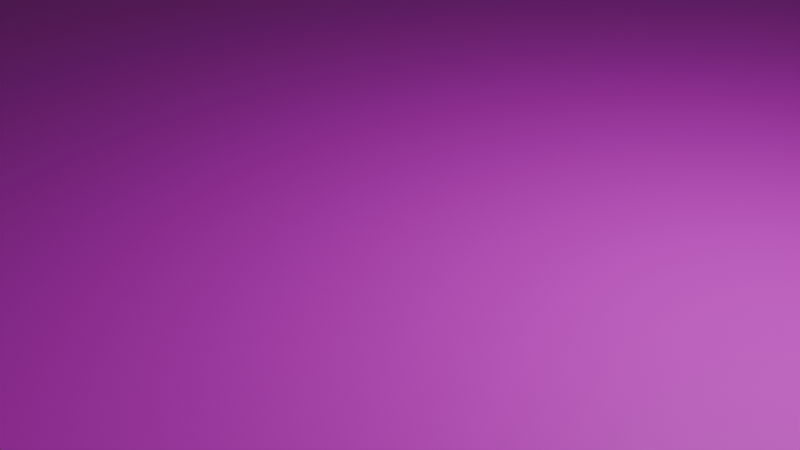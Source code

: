 # Source: Table.blend  (saved by Blender 5.1.30; exported with 4.5.12 LTS)
import bpy
from mathutils import Matrix  # noqa: F401  (used for matrix-valued properties, if any)

bpy.ops.wm.read_factory_settings(use_empty=True)
scene = bpy.context.scene
scene.name = 'Scene'

# ---- collections
col_collection = bpy.data.collections.new('Collection'); scene.collection.children.link(col_collection)

# ---- images (referenced by path relative to the original .blend; pixels are not part of the script)
import os
ASSET_DIR = os.environ.get("B2B_ASSET_DIR", "")  # directory of the original .blend (textures are referenced by path, not embedded)
HERE = os.path.dirname(os.path.abspath(__file__))  # packed textures are extracted next to this script under _unpacked/

def load_image(name, relpath, width, height, colorspace="sRGB"):
    """Load a texture the original file referenced (path relative to the .blend, or extracted next to this script)."""
    p = next((c for c in (os.path.join(HERE, relpath), os.path.join(ASSET_DIR, relpath)) if relpath and os.path.exists(c)), "")
    if p:
        img = bpy.data.images.load(p, check_existing=True)
        img.name = name
    else:  # same state as the original file: an image datablock whose file is absent (Cycles renders it pink)
        img = bpy.data.images.new(name, width, height)
        img.source = "FILE"
        img.filepath = "//" + (relpath or name)
    img.colorspace_settings.name = colorspace
    return img
img_tebletex_png = load_image('TebleTex.png', 'Texture/TebleTex.png', 1024, 1024, 'sRGB')

# ---- materials (node trees are filled in below, after node groups)
mat_material = bpy.data.materials.new('Material')
mat_material.alpha_threshold = 0.0
mat_material.use_backface_culling_lightprobe_volume = False
mat_material.roughness = 0.5
mat_material.line_color = (0.0, 0.0, 0.0, 1.0)

# ---- material node trees
mat_material.use_nodes = True; mat_material.node_tree.nodes.clear()
_N = mat_material.node_tree.nodes; _L = mat_material.node_tree.links
n0 = _N.new('ShaderNodeOutputMaterial'); n0.name = 'Material Output'; n0.location = (200, 100)
n1 = _N.new('ShaderNodeBsdfPrincipled'); n1.name = 'Principled BSDF'; n1.location = (-200, 100)
n2 = _N.new('ShaderNodeTexImage'); n2.name = '画像テクスチャ'; n2.location = (-534, 98)
n2.image = img_tebletex_png
_L.new(n1.outputs[0], n0.inputs[0])
_L.new(n2.outputs[0], n1.inputs[0])
n0.is_active_output = True

# ---- world
world_world = bpy.data.worlds.new('World'); scene.world = world_world
world_world.use_nodes = True; world_world.node_tree.nodes.clear()
_N = world_world.node_tree.nodes; _L = world_world.node_tree.links
n0 = _N.new('ShaderNodeOutputWorld'); n0.name = 'World Output'; n0.location = (200, 100)
n1 = _N.new('ShaderNodeBackground'); n1.name = 'Background'; n1.location = (-200, 100)
n1.inputs[0].default_value = (0.05088, 0.05088, 0.05088, 1.0)
_L.new(n1.outputs[0], n0.inputs[0])
n0.is_active_output = True
world_world.color = (0.05088, 0.05088, 0.05088)
world_world.sun_shadow_jitter_overblur = 0.0

# ---- cameras
cam_camera = bpy.data.cameras.new('Camera')
cam_camera.clip_end = 100.0
cam_camera.ortho_scale = 7.314

# ---- lights
light_light = bpy.data.lights.new('Light', 'POINT')
light_light.energy = 1000.0
light_light.shadow_soft_size = 0.1

# ---- meshes
me_x = bpy.data.meshes.new('円柱')
me_x.from_pydata([(0.0, 1.0, -1.0), (0.0, 1.0, 1.0), (0.1951, 0.9808, -1.0), (0.1951, 0.9808, 1.0), (0.3827, 0.9239, -1.0), (0.3827, 0.9239, 1.0), (0.5556, 0.8315, -1.0), (0.5556, 0.8315, 1.0), (0.7071, 0.7071, -1.0), (0.7071, 0.7071, 1.0), (0.8315, 0.5556, -1.0), (0.8315, 0.5556, 1.0), (0.9239, 0.3827, -1.0), (0.9239, 0.3827, 1.0), (0.9808, 0.1951, -1.0), (0.9808, 0.1951, 1.0), (1.0, 0.0, -1.0), (1.0, 0.0, 1.0), (0.9808, -0.1951, -1.0), (0.9808, -0.1951, 1.0), (0.9239, -0.3827, -1.0), (0.9239, -0.3827, 1.0), (0.8315, -0.5556, -1.0), (0.8315, -0.5556, 1.0), (0.7071, -0.7071, -1.0), (0.7071, -0.7071, 1.0), (0.5556, -0.8315, -1.0), (0.5556, -0.8315, 1.0), (0.3827, -0.9239, -1.0), (0.3827, -0.9239, 1.0), (0.1951, -0.9808, -1.0), (0.1951, -0.9808, 1.0), (0.0, -1.0, -1.0), (0.0, -1.0, 1.0), (-0.1951, -0.9808, -1.0), (-0.1951, -0.9808, 1.0), (-0.3827, -0.9239, -1.0), (-0.3827, -0.9239, 1.0), (-0.5556, -0.8315, -1.0), (-0.5556, -0.8315, 1.0), (-0.7071, -0.7071, -1.0), (-0.7071, -0.7071, 1.0), (-0.8315, -0.5556, -1.0), (-0.8315, -0.5556, 1.0), (-0.9239, -0.3827, -1.0), (-0.9239, -0.3827, 1.0), (-0.9808, -0.1951, -1.0), (-0.9808, -0.1951, 1.0), (-1.0, 0.0, -1.0), (-1.0, 0.0, 1.0), (-0.9808, 0.1951, -1.0), (-0.9808, 0.1951, 1.0), (-0.9239, 0.3827, -1.0), (-0.9239, 0.3827, 1.0), (-0.8315, 0.5556, -1.0), (-0.8315, 0.5556, 1.0), (-0.7071, 0.7071, -1.0), (-0.7071, 0.7071, 1.0), (-0.5556, 0.8315, -1.0), (-0.5556, 0.8315, 1.0), (-0.3827, 0.9239, -1.0), (-0.3827, 0.9239, 1.0), (-0.1951, 0.9808, -1.0), (-0.1951, 0.9808, 1.0), (0.004505, 0.02265, 1.0), (-2.489e-09, 0.02309, 1.0), (0.008837, 0.02133, 1.0), (0.01283, 0.0192, 1.0), (0.01633, 0.01633, 1.0), (0.0192, 0.01283, 1.0), (0.02133, 0.008837, 1.0), (0.02265, 0.004505, 1.0), (0.02309, -1.64e-09, 1.0), (0.02265, -0.004505, 1.0), (0.02133, -0.008837, 1.0), (0.0192, -0.01283, 1.0), (0.01633, -0.01633, 1.0), (0.01283, -0.0192, 1.0), (0.008837, -0.02133, 1.0), (0.004505, -0.02265, 1.0), (-2.489e-09, -0.02309, 1.0), (-0.004505, -0.02265, 1.0), (-0.008837, -0.02133, 1.0), (-0.01283, -0.0192, 1.0), (-0.01633, -0.01633, 1.0), (-0.0192, -0.01283, 1.0), (-0.02133, -0.008837, 1.0), (-0.02265, -0.004505, 1.0), (-0.02309, -1.64e-09, 1.0), (-0.02265, 0.004505, 1.0), (-0.02133, 0.008837, 1.0), (-0.0192, 0.01283, 1.0), (-0.01633, 0.01633, 1.0), (-0.01283, 0.0192, 1.0), (-0.008837, 0.02133, 1.0), (-0.004505, 0.02265, 1.0), (-4.613e-09, 0.09859, -2.249), (0.01923, 0.09669, -2.249), (0.03773, 0.09108, -2.249), (0.05477, 0.08197, -2.249), (0.06971, 0.06971, -2.249), (0.08197, 0.05477, -2.249), (0.09108, 0.03773, -2.249), (0.09669, 0.01923, -2.249), (0.09859, -3.07e-09, -2.249), (0.09669, -0.01923, -2.249), (0.09108, -0.03773, -2.249), (0.08197, -0.05477, -2.249), (0.06971, -0.06971, -2.249), (0.05477, -0.08197, -2.249), (0.03773, -0.09108, -2.249), (0.01923, -0.09669, -2.249), (-4.613e-09, -0.09859, -2.249), (-0.01923, -0.09669, -2.249), (-0.03773, -0.09108, -2.249), (-0.05477, -0.08197, -2.249), (-0.06971, -0.06971, -2.249), (-0.08197, -0.05477, -2.249), (-0.09108, -0.03773, -2.249), (-0.09669, -0.01923, -2.249), (-0.09859, -3.07e-09, -2.249), (-0.09669, 0.01923, -2.249), (-0.09108, 0.03773, -2.249), (-0.08197, 0.05477, -2.249), (-0.06971, 0.06971, -2.249), (-0.05477, 0.08197, -2.249), (-0.03773, 0.09108, -2.249), (-0.01923, 0.09669, -2.249), (3.987e-08, 0.09859, -22.42), (0.01923, 0.09669, -22.42), (0.03773, 0.09108, -22.42), (0.05477, 0.08197, -22.42), (0.06971, 0.06971, -22.42), (0.08197, 0.05477, -22.42), (0.09108, 0.03773, -22.42), (0.09669, 0.01923, -22.42), (0.09859, -3.07e-09, -22.42), (0.09669, -0.01923, -22.42), (0.09108, -0.03773, -22.42), (0.08197, -0.05477, -22.42), (0.06971, -0.06971, -22.42), (0.05477, -0.08197, -22.42), (0.03773, -0.09108, -22.42), (0.01923, -0.09669, -22.42), (3.987e-08, -0.09859, -22.42), (-0.01923, -0.09669, -22.42), (-0.03773, -0.09108, -22.42), (-0.05477, -0.08197, -22.42), (-0.06971, -0.06971, -22.42), (-0.08197, -0.05477, -22.42), (-0.09108, -0.03773, -22.42), (-0.09669, -0.01923, -22.42), (-0.09859, -3.07e-09, -22.42), (-0.09669, 0.01923, -22.42), (-0.09108, 0.03773, -22.42), (-0.08197, 0.05477, -22.42), (-0.06971, 0.06971, -22.42), (-0.05477, 0.08197, -22.42), (-0.03773, 0.09108, -22.42), (-0.01923, 0.09669, -22.42), (-1.39e-08, 0.2953, -22.84), (0.0576, 0.2896, -22.84), (0.113, 0.2728, -22.84), (0.164, 0.2455, -22.84), (0.2088, 0.2088, -22.84), (0.2455, 0.164, -22.84), (0.2728, 0.113, -22.84), (0.2896, 0.0576, -22.84), (0.2953, -2.665e-08, -22.84), (0.2896, -0.0576, -22.84), (0.2728, -0.113, -22.84), (0.2455, -0.164, -22.84), (0.2088, -0.2088, -22.84), (0.164, -0.2455, -22.84), (0.113, -0.2728, -22.84), (0.0576, -0.2896, -22.84), (-1.39e-08, -0.2953, -22.84), (-0.0576, -0.2896, -22.84), (-0.113, -0.2728, -22.84), (-0.164, -0.2455, -22.84), (-0.2088, -0.2088, -22.84), (-0.2455, -0.164, -22.84), (-0.2728, -0.113, -22.84), (-0.2896, -0.0576, -22.84), (-0.2953, -2.665e-08, -22.84), (-0.2896, 0.0576, -22.84), (-0.2728, 0.113, -22.84), (-0.2455, 0.164, -22.84), (-0.2088, 0.2088, -22.84), (-0.164, 0.2455, -22.84), (-0.113, 0.2728, -22.84), (-0.0576, 0.2896, -22.84), (-8.404e-09, 0.2953, -23.28), (0.0576, 0.2896, -23.28), (0.113, 0.2728, -23.28), (0.164, 0.2455, -23.28), (0.2088, 0.2088, -23.28), (0.2455, 0.164, -23.28), (0.2728, 0.113, -23.28), (0.2896, 0.0576, -23.28), (0.2953, -2.665e-08, -23.28), (0.2896, -0.0576, -23.28), (0.2728, -0.113, -23.28), (0.2455, -0.164, -23.28), (0.2088, -0.2088, -23.28), (0.164, -0.2455, -23.28), (0.113, -0.2728, -23.28), (0.0576, -0.2896, -23.28), (-8.404e-09, -0.2953, -23.28), (-0.0576, -0.2896, -23.28), (-0.113, -0.2728, -23.28), (-0.164, -0.2455, -23.28), (-0.2088, -0.2088, -23.28), (-0.2455, -0.164, -23.28), (-0.2728, -0.113, -23.28), (-0.2896, -0.0576, -23.28), (-0.2953, -2.665e-08, -23.28), (-0.2896, 0.0576, -23.28), (-0.2728, 0.113, -23.28), (-0.2455, 0.164, -23.28), (-0.2088, 0.2088, -23.28), (-0.164, 0.2455, -23.28), (-0.113, 0.2728, -23.28), (-0.0576, 0.2896, -23.28)], [], [(0, 1, 3, 2), (2, 3, 5, 4), (4, 5, 7, 6), (6, 7, 9, 8), (8, 9, 11, 10), (10, 11, 13, 12), (12, 13, 15, 14), (14, 15, 17, 16), (16, 17, 19, 18), (18, 19, 21, 20), (20, 21, 23, 22), (22, 23, 25, 24), (24, 25, 27, 26), (26, 27, 29, 28), (28, 29, 31, 30), (30, 31, 33, 32), (32, 33, 35, 34), (34, 35, 37, 36), (36, 37, 39, 38), (38, 39, 41, 40), (40, 41, 43, 42), (42, 43, 45, 44), (44, 45, 47, 46), (46, 47, 49, 48), (48, 49, 51, 50), (50, 51, 53, 52), (52, 53, 55, 54), (54, 55, 57, 56), (56, 57, 59, 58), (58, 59, 61, 60), (13, 11, 69, 70), (60, 61, 63, 62), (62, 63, 1, 0), (56, 58, 125, 124), (64, 65, 95, 94, 93, 92, 91, 90, 89, 88, 87, 86, 85, 84, 83, 82, 81, 80, 79, 78, 77, 76, 75, 74, 73, 72, 71, 70, 69, 68, 67, 66), (31, 29, 78, 79), (49, 47, 87, 88), (5, 3, 64, 66), (23, 21, 74, 75), (41, 39, 83, 84), (59, 57, 92, 93), (15, 13, 70, 71), (33, 31, 79, 80), (51, 49, 88, 89), (7, 5, 66, 67), (25, 23, 75, 76), (43, 41, 84, 85), (61, 59, 93, 94), (17, 15, 71, 72), (35, 33, 80, 81), (53, 51, 89, 90), (9, 7, 67, 68), (27, 25, 76, 77), (45, 43, 85, 86), (63, 61, 94, 95), (19, 17, 72, 73), (37, 35, 81, 82), (55, 53, 90, 91), (11, 9, 68, 69), (29, 27, 77, 78), (47, 45, 86, 87), (3, 1, 65, 64), (1, 63, 95, 65), (21, 19, 73, 74), (39, 37, 82, 83), (57, 55, 91, 92), (115, 116, 148, 147), (12, 14, 103, 102), (30, 32, 112, 111), (48, 50, 121, 120), (4, 6, 99, 98), (22, 24, 108, 107), (40, 42, 117, 116), (58, 60, 126, 125), (14, 16, 104, 103), (32, 34, 113, 112), (50, 52, 122, 121), (6, 8, 100, 99), (24, 26, 109, 108), (42, 44, 118, 117), (60, 62, 127, 126), (16, 18, 105, 104), (34, 36, 114, 113), (52, 54, 123, 122), (8, 10, 101, 100), (26, 28, 110, 109), (44, 46, 119, 118), (0, 2, 97, 96), (62, 0, 96, 127), (18, 20, 106, 105), (36, 38, 115, 114), (54, 56, 124, 123), (10, 12, 102, 101), (28, 30, 111, 110), (46, 48, 120, 119), (2, 4, 98, 97), (20, 22, 107, 106), (38, 40, 116, 115), (150, 151, 183, 182), (102, 103, 135, 134), (116, 117, 149, 148), (103, 104, 136, 135), (117, 118, 150, 149), (104, 105, 137, 136), (118, 119, 151, 150), (105, 106, 138, 137), (119, 120, 152, 151), (106, 107, 139, 138), (120, 121, 153, 152), (107, 108, 140, 139), (121, 122, 154, 153), (108, 109, 141, 140), (122, 123, 155, 154), (109, 110, 142, 141), (96, 97, 129, 128), (123, 124, 156, 155), (110, 111, 143, 142), (97, 98, 130, 129), (124, 125, 157, 156), (111, 112, 144, 143), (98, 99, 131, 130), (125, 126, 158, 157), (112, 113, 145, 144), (99, 100, 132, 131), (126, 127, 159, 158), (113, 114, 146, 145), (100, 101, 133, 132), (127, 96, 128, 159), (114, 115, 147, 146), (101, 102, 134, 133), (185, 186, 218, 217), (137, 138, 170, 169), (151, 152, 184, 183), (138, 139, 171, 170), (152, 153, 185, 184), (139, 140, 172, 171), (153, 154, 186, 185), (140, 141, 173, 172), (154, 155, 187, 186), (141, 142, 174, 173), (128, 129, 161, 160), (155, 156, 188, 187), (142, 143, 175, 174), (129, 130, 162, 161), (156, 157, 189, 188), (143, 144, 176, 175), (130, 131, 163, 162), (157, 158, 190, 189), (144, 145, 177, 176), (131, 132, 164, 163), (158, 159, 191, 190), (145, 146, 178, 177), (132, 133, 165, 164), (159, 128, 160, 191), (146, 147, 179, 178), (133, 134, 166, 165), (147, 148, 180, 179), (134, 135, 167, 166), (148, 149, 181, 180), (135, 136, 168, 167), (149, 150, 182, 181), (136, 137, 169, 168), (192, 193, 194, 195, 196, 197, 198, 199, 200, 201, 202, 203, 204, 205, 206, 207, 208, 209, 210, 211, 212, 213, 214, 215, 216, 217, 218, 219, 220, 221, 222, 223), (172, 173, 205, 204), (186, 187, 219, 218), (173, 174, 206, 205), (160, 161, 193, 192), (187, 188, 220, 219), (174, 175, 207, 206), (161, 162, 194, 193), (188, 189, 221, 220), (175, 176, 208, 207), (162, 163, 195, 194), (189, 190, 222, 221), (176, 177, 209, 208), (163, 164, 196, 195), (190, 191, 223, 222), (177, 178, 210, 209), (164, 165, 197, 196), (191, 160, 192, 223), (178, 179, 211, 210), (165, 166, 198, 197), (179, 180, 212, 211), (166, 167, 199, 198), (180, 181, 213, 212), (167, 168, 200, 199), (181, 182, 214, 213), (168, 169, 201, 200), (182, 183, 215, 214), (169, 170, 202, 201), (183, 184, 216, 215), (170, 171, 203, 202), (184, 185, 217, 216), (171, 172, 204, 203)])
_uv = me_x.uv_layers.new(name='UVマップ')
_uv.uv.foreach_set('vector', [0.8748, 0.01621, 0.9962, 0.01644, 0.9962, 0.04677, 0.8748, 0.04654, 0.8748, 0.04654, 0.9962, 0.04677, 0.9961, 0.07711, 0.8748, 0.07688, 0.8748, 0.07688, 0.9961, 0.07711, 0.9961, 0.1074, 0.8748, 0.1072, 0.8748, 0.1072, 0.9961, 0.1074, 0.9961, 0.1378, 0.8748, 0.1375, 0.8748, 0.1375, 0.9961, 0.1378, 0.9961, 0.1681, 0.8748, 0.1679, 0.8748, 0.1679, 0.9961, 0.1681, 0.9961, 0.1984, 0.8747, 0.1982, 0.8747, 0.1982, 0.9961, 0.1984, 0.9961, 0.2288, 0.8747, 0.2285, 0.8747, 0.2285, 0.9961, 0.2288, 0.9961, 0.2591, 0.8747, 0.2589, 0.8747, 0.2589, 0.9961, 0.2591, 0.996, 0.2895, 0.8747, 0.2892, 0.8747, 0.2892, 0.996, 0.2895, 0.996, 0.3198, 0.8747, 0.3196, 0.8747, 0.3196, 0.996, 0.3198, 0.996, 0.3501, 0.8747, 0.3499, 0.8747, 0.3499, 0.996, 0.3501, 0.996, 0.3805, 0.8747, 0.3802, 0.8747, 0.3802, 0.996, 0.3805, 0.996, 0.4108, 0.8746, 0.4106, 0.8746, 0.4106, 0.996, 0.4108, 0.996, 0.4411, 0.8746, 0.4409, 0.8746, 0.4409, 0.996, 0.4411, 0.996, 0.4715, 0.8746, 0.4712, 0.8746, 0.4712, 0.996, 0.4715, 0.9959, 0.5018, 0.8746, 0.5016, 0.8746, 0.5016, 0.9959, 0.5018, 0.9959, 0.5321, 0.8746, 0.5319, 0.8746, 0.5319, 0.9959, 0.5321, 0.9959, 0.5625, 0.8746, 0.5622, 0.8746, 0.5622, 0.9959, 0.5625, 0.9959, 0.5928, 0.8746, 0.5926, 0.8746, 0.5926, 0.9959, 0.5928, 0.9959, 0.6231, 0.8745, 0.6229, 0.8745, 0.6229, 0.9959, 0.6231, 0.9959, 0.6535, 0.8745, 0.6532, 0.8745, 0.6532, 0.9959, 0.6535, 0.9959, 0.6838, 0.8745, 0.6836, 0.8745, 0.6836, 0.9959, 0.6838, 0.9958, 0.7141, 0.8745, 0.7139, 0.8745, 0.7139, 0.9958, 0.7141, 0.9958, 0.7445, 0.8745, 0.7442, 0.8745, 0.7442, 0.9958, 0.7445, 0.9958, 0.7748, 0.8745, 0.7746, 0.8745, 0.7746, 0.9958, 0.7748, 0.9958, 0.8051, 0.8745, 0.8049, 0.8745, 0.8049, 0.9958, 0.8051, 0.9958, 0.8355, 0.8744, 0.8352, 0.8744, 0.8352, 0.9958, 0.8355, 0.9958, 0.8658, 0.8744, 0.8656, 0.8744, 0.8656, 0.9958, 0.8658, 0.9958, 0.8961, 0.8744, 0.8959, 0.8744, 0.8959, 0.9958, 0.8961, 0.9957, 0.9265, 0.8744, 0.9262, 0.8237, 0.9856, 0.7754, 1.005, 0.7514, 0.5165, 0.7525, 0.516, 0.8744, 0.9262, 0.9957, 0.9265, 0.9957, 0.9568, 0.8744, 0.9566, 0.8744, 0.9566, 0.9957, 0.9568, 0.9957, 0.9872, 0.8744, 0.9869, 0.04877, 0.4837, 0.05618, 0.4107, 0.2272, 0.5147, 0.2268, 0.5188, 0.7471, 0.5139, 0.7463, 0.5123, 0.7457, 0.5104, 0.7453, 0.5083, 0.745, 0.5061, 0.745, 0.5038, 0.7453, 0.5016, 0.7457, 0.4995, 0.7463, 0.4976, 0.7471, 0.496, 0.7481, 0.4947, 0.7491, 0.4938, 0.7502, 0.4934, 0.7514, 0.4934, 0.7525, 0.4938, 0.7535, 0.4947, 0.7545, 0.496, 0.7553, 0.4976, 0.7559, 0.4995, 0.7564, 0.5016, 0.7566, 0.5038, 0.7566, 0.5061, 0.7564, 0.5083, 0.7559, 0.5104, 0.7553, 0.5123, 0.7545, 0.5139, 0.7535, 0.5152, 0.7525, 0.516, 0.7514, 0.5165, 0.7502, 0.5165, 0.7491, 0.516, 0.7481, 0.5152, 0.9723, 0.2681, 0.9912, 0.3591, 0.7564, 0.5016, 0.7559, 0.4995, 0.5915, 0.1166, 0.6324, 0.06189, 0.7481, 0.4947, 0.7471, 0.496, 0.6324, 0.948, 0.5915, 0.8932, 0.7471, 0.5139, 0.7481, 0.5152, 0.9912, 0.6507, 0.9723, 0.7417, 0.7559, 0.5104, 0.7564, 0.5083, 0.7754, 0.004992, 0.8237, 0.0242, 0.7525, 0.4938, 0.7514, 0.4934, 0.5008, 0.5542, 0.5008, 0.4557, 0.745, 0.5038, 0.745, 0.5061, 0.8692, 0.948, 0.8237, 0.9856, 0.7525, 0.516, 0.7535, 0.5152, 0.945, 0.1862, 0.9723, 0.2681, 0.7559, 0.4995, 0.7553, 0.4976, 0.5566, 0.1862, 0.5915, 0.1166, 0.7471, 0.496, 0.7463, 0.4976, 0.6779, 0.9856, 0.6324, 0.948, 0.7481, 0.5152, 0.7491, 0.516, 1.001, 0.5542, 0.9912, 0.6507, 0.7564, 0.5083, 0.7566, 0.5061, 0.7262, 0.004992, 0.7754, 0.004992, 0.7514, 0.4934, 0.7502, 0.4934, 0.5104, 0.6507, 0.5008, 0.5542, 0.745, 0.5061, 0.7453, 0.5083, 0.9101, 0.8932, 0.8692, 0.948, 0.7535, 0.5152, 0.7545, 0.5139, 0.9101, 0.1166, 0.945, 0.1862, 0.7553, 0.4976, 0.7545, 0.496, 0.5293, 0.2681, 0.5566, 0.1862, 0.7463, 0.4976, 0.7457, 0.4995, 0.7262, 1.005, 0.6779, 0.9856, 0.7491, 0.516, 0.7502, 0.5165, 1.001, 0.4557, 1.001, 0.5542, 0.7566, 0.5061, 0.7566, 0.5038, 0.6779, 0.0242, 0.7262, 0.004992, 0.7502, 0.4934, 0.7491, 0.4938, 0.5293, 0.7417, 0.5104, 0.6507, 0.7453, 0.5083, 0.7457, 0.5104, 0.945, 0.8236, 0.9101, 0.8932, 0.7545, 0.5139, 0.7553, 0.5123, 0.8692, 0.06189, 0.9101, 0.1166, 0.7545, 0.496, 0.7535, 0.4947, 0.5104, 0.3591, 0.5293, 0.2681, 0.7457, 0.4995, 0.7453, 0.5016, 0.7754, 1.005, 0.7262, 1.005, 0.7502, 0.5165, 0.7514, 0.5165, 0.9912, 0.3591, 1.001, 0.4557, 0.7566, 0.5038, 0.7564, 0.5016, 0.6324, 0.06189, 0.6779, 0.0242, 0.7491, 0.4938, 0.7481, 0.4947, 0.5915, 0.8932, 0.5566, 0.8236, 0.7463, 0.5123, 0.7471, 0.5139, 0.5566, 0.8236, 0.5293, 0.7417, 0.7457, 0.5104, 0.7463, 0.5123, 0.9723, 0.7417, 0.945, 0.8236, 0.7553, 0.5123, 0.7559, 0.5104, 0.8237, 0.0242, 0.8692, 0.06189, 0.7535, 0.4947, 0.7525, 0.4938, 0.5008, 0.4557, 0.5104, 0.3591, 0.7453, 0.5016, 0.745, 0.5038, 0.03102, 0.9907, 0.03102, 0.9907, 0.03108, -0.00886, 0.03108, -0.00886, 0.3265, 0.1867, 0.3574, 0.2277, 0.2444, 0.5047, 0.2426, 0.5023, 0.384, 0.7623, 0.3577, 0.8149, 0.2443, 0.5379, 0.2458, 0.5349, 0.09063, 0.7623, 0.07, 0.7002, 0.228, 0.5311, 0.2291, 0.5347, 0.1826, 0.1584, 0.2189, 0.144, 0.2365, 0.4997, 0.2344, 0.5005, 0.4259, 0.4837, 0.426, 0.5581, 0.2482, 0.5234, 0.2482, 0.5192, 0.2186, 0.8994, 0.1822, 0.8849, 0.2343, 0.5417, 0.2364, 0.5427, 0.05618, 0.4107, 0.07051, 0.342, 0.228, 0.5108, 0.2272, 0.5147, 0.3574, 0.2277, 0.3836, 0.2801, 0.2459, 0.5077, 0.2444, 0.5047, 0.3577, 0.8149, 0.3268, 0.8563, 0.2425, 0.5402, 0.2443, 0.5379, 0.07, 0.7002, 0.05585, 0.6313, 0.2272, 0.5271, 0.228, 0.5311, 0.2189, 0.144, 0.2559, 0.144, 0.2386, 0.4998, 0.2365, 0.4997, 0.426, 0.5581, 0.4188, 0.6313, 0.2478, 0.5275, 0.2482, 0.5234, 0.1822, 0.8849, 0.1478, 0.8563, 0.2323, 0.5402, 0.2343, 0.5417, 0.07051, 0.342, 0.09118, 0.2803, 0.2292, 0.5073, 0.228, 0.5108, 0.3836, 0.2801, 0.4043, 0.3419, 0.247, 0.5112, 0.2459, 0.5077, 0.3268, 0.8563, 0.2924, 0.8849, 0.2406, 0.5417, 0.2425, 0.5402, 0.05585, 0.6313, 0.04867, 0.5582, 0.2267, 0.523, 0.2272, 0.5271, 0.2559, 0.144, 0.2923, 0.1584, 0.2407, 0.5008, 0.2386, 0.4998, 0.4188, 0.6313, 0.4046, 0.7003, 0.247, 0.5314, 0.2478, 0.5275, 0.1478, 0.8563, 0.1169, 0.815, 0.2306, 0.5377, 0.2323, 0.5402, 0.1175, 0.2279, 0.1483, 0.1867, 0.2324, 0.5021, 0.2307, 0.5044, 0.09118, 0.2803, 0.1175, 0.2279, 0.2307, 0.5044, 0.2292, 0.5073, 0.4043, 0.3419, 0.4186, 0.4107, 0.2478, 0.5151, 0.247, 0.5112, 0.2924, 0.8849, 0.2558, 0.8994, 0.2385, 0.5426, 0.2406, 0.5417, 0.04867, 0.5582, 0.04877, 0.4837, 0.2268, 0.5188, 0.2267, 0.523, 0.2923, 0.1584, 0.3265, 0.1867, 0.2426, 0.5023, 0.2407, 0.5008, 0.4046, 0.7003, 0.384, 0.7623, 0.2458, 0.5349, 0.247, 0.5314, 0.1169, 0.815, 0.09063, 0.7623, 0.2291, 0.5347, 0.2306, 0.5377, 0.1483, 0.1867, 0.1826, 0.1584, 0.2344, 0.5005, 0.2324, 0.5021, 0.4186, 0.4107, 0.4259, 0.4837, 0.2482, 0.5192, 0.2478, 0.5151, 0.2558, 0.8994, 0.2186, 0.8994, 0.2364, 0.5427, 0.2385, 0.5426, 0.03108, -0.008861, 0.03108, -0.008861, 0.03109, -0.009028, 0.03109, -0.009022, 0.03101, 0.9905, 0.03101, 0.9905, 0.03108, -0.008856, 0.03108, -0.008856, 0.03102, 0.9907, 0.03102, 0.9907, 0.03108, -0.00886, 0.03108, -0.00886, 0.03101, 0.9905, 0.03101, 0.9905, 0.03108, -0.008856, 0.03108, -0.008856, 0.03102, 0.9907, 0.03103, 0.9907, 0.03108, -0.008861, 0.03108, -0.00886, 0.03101, 0.9905, 0.03101, 0.9905, 0.03108, -0.008856, 0.03108, -0.008856, 0.03103, 0.9907, 0.03103, 0.9906, 0.03108, -0.008861, 0.03108, -0.008861, 0.03101, 0.9905, 0.03101, 0.9906, 0.03108, -0.008856, 0.03108, -0.008856, 0.03103, 0.9906, 0.03103, 0.9906, 0.03108, -0.008861, 0.03108, -0.008861, 0.03101, 0.9906, 0.03101, 0.9906, 0.03108, -0.008856, 0.03108, -0.008856, 0.03103, 0.9906, 0.03103, 0.9906, 0.03108, -0.008861, 0.03108, -0.008861, 0.03101, 0.9906, 0.031, 0.9906, 0.03108, -0.008857, 0.03108, -0.008856, 0.03103, 0.9906, 0.03103, 0.9906, 0.03108, -0.008861, 0.03108, -0.008861, 0.031, 0.9906, 0.031, 0.9906, 0.03108, -0.008857, 0.03108, -0.008857, 0.03103, 0.9906, 0.03103, 0.9906, 0.03108, -0.008861, 0.03108, -0.008861, 0.031, 0.9906, 0.031, 0.9906, 0.03108, -0.008857, 0.03108, -0.008857, 0.03102, 0.9905, 0.03102, 0.9905, 0.03108, -0.008858, 0.03108, -0.008859, 0.03103, 0.9906, 0.03103, 0.9906, 0.03108, -0.008861, 0.03108, -0.008861, 0.031, 0.9906, 0.03101, 0.9906, 0.03108, -0.008858, 0.03108, -0.008857, 0.03102, 0.9905, 0.03102, 0.9905, 0.03108, -0.008857, 0.03108, -0.008858, 0.03103, 0.9906, 0.03103, 0.9906, 0.03108, -0.00886, 0.03108, -0.008861, 0.03101, 0.9906, 0.03101, 0.9906, 0.03108, -0.008858, 0.03108, -0.008858, 0.03102, 0.9905, 0.03102, 0.9905, 0.03108, -0.008857, 0.03108, -0.008857, 0.03103, 0.9906, 0.03103, 0.9906, 0.03108, -0.00886, 0.03108, -0.00886, 0.03101, 0.9906, 0.03101, 0.9907, 0.03108, -0.008859, 0.03108, -0.008858, 0.03102, 0.9905, 0.03102, 0.9905, 0.03108, -0.008857, 0.03108, -0.008857, 0.03103, 0.9906, 0.03103, 0.9905, 0.03108, -0.008859, 0.03108, -0.00886, 0.03101, 0.9907, 0.03101, 0.9907, 0.03108, -0.008859, 0.03108, -0.008859, 0.03102, 0.9905, 0.03101, 0.9905, 0.03108, -0.008856, 0.03108, -0.008857, 0.03103, 0.9905, 0.03102, 0.9905, 0.03108, -0.008859, 0.03108, -0.008859, 0.03101, 0.9907, 0.03102, 0.9907, 0.03108, -0.00886, 0.03108, -0.008859, 0.03101, 0.9905, 0.03101, 0.9905, 0.03108, -0.008856, 0.03108, -0.008856, 0.03108, -0.009034, 0.03107, -0.009033, 0.03106, -0.009267, 0.03108, -0.009301, 0.03108, -0.008856, 0.03108, -0.008856, 0.03108, -0.008934, 0.03108, -0.008933, 0.03108, -0.008861, 0.03108, -0.008861, 0.03108, -0.009033, 0.03109, -0.009028, 0.03108, -0.008856, 0.03108, -0.008856, 0.03109, -0.008936, 0.03108, -0.008934, 0.03108, -0.008861, 0.03108, -0.008861, 0.03108, -0.009034, 0.03108, -0.009033, 0.03108, -0.008856, 0.03108, -0.008857, 0.03109, -0.00894, 0.03109, -0.008936, 0.03108, -0.008861, 0.03108, -0.008861, 0.03107, -0.009033, 0.03108, -0.009034, 0.03108, -0.008857, 0.03108, -0.008857, 0.03109, -0.008945, 0.03109, -0.00894, 0.03108, -0.008861, 0.03108, -0.008861, 0.03107, -0.009029, 0.03107, -0.009033, 0.03108, -0.008857, 0.03108, -0.008857, 0.03109, -0.008951, 0.03109, -0.008945, 0.03108, -0.008859, 0.03108, -0.008858, 0.03106, -0.008978, 0.03106, -0.008988, 0.03108, -0.008861, 0.03108, -0.008861, 0.03107, -0.009023, 0.03107, -0.009029, 0.03108, -0.008857, 0.03108, -0.008858, 0.0311, -0.008959, 0.03109, -0.008951, 0.03108, -0.008858, 0.03108, -0.008857, 0.03106, -0.008969, 0.03106, -0.008978, 0.03108, -0.008861, 0.03108, -0.00886, 0.03106, -0.009015, 0.03107, -0.009023, 0.03108, -0.008858, 0.03108, -0.008858, 0.0311, -0.008967, 0.0311, -0.008959, 0.03108, -0.008857, 0.03108, -0.008857, 0.03106, -0.00896, 0.03106, -0.008969, 0.03108, -0.00886, 0.03108, -0.00886, 0.03106, -0.009007, 0.03106, -0.009015, 0.03108, -0.008858, 0.03108, -0.008859, 0.0311, -0.008977, 0.0311, -0.008967, 0.03108, -0.008857, 0.03108, -0.008857, 0.03106, -0.008952, 0.03106, -0.00896, 0.03108, -0.00886, 0.03108, -0.008859, 0.03106, -0.008997, 0.03106, -0.009007, 0.03108, -0.008859, 0.03108, -0.008859, 0.0311, -0.008986, 0.0311, -0.008977, 0.03108, -0.008857, 0.03108, -0.008856, 0.03107, -0.008945, 0.03106, -0.008952, 0.03108, -0.008859, 0.03108, -0.008859, 0.03106, -0.008988, 0.03106, -0.008997, 0.03108, -0.008859, 0.03108, -0.00886, 0.0311, -0.008996, 0.0311, -0.008986, 0.03108, -0.008856, 0.03108, -0.008856, 0.03107, -0.00894, 0.03107, -0.008945, 0.03108, -0.00886, 0.03108, -0.00886, 0.0311, -0.009005, 0.0311, -0.008996, 0.03108, -0.008856, 0.03108, -0.008856, 0.03107, -0.008936, 0.03107, -0.00894, 0.03108, -0.00886, 0.03108, -0.00886, 0.03109, -0.009014, 0.0311, -0.009005, 0.03108, -0.008856, 0.03108, -0.008856, 0.03107, -0.008934, 0.03107, -0.008936, 0.03108, -0.00886, 0.03108, -0.008861, 0.03109, -0.009022, 0.03109, -0.009014, 0.03108, -0.008856, 0.03108, -0.008856, 0.03108, -0.008933, 0.03107, -0.008934, 0.4754, 0.04921, 0.4813, 0.06109, 0.486, 0.07506, 0.4892, 0.09059, 0.4909, 0.1071, 0.4909, 0.1239, 0.4892, 0.1404, 0.486, 0.1559, 0.4813, 0.1698, 0.4754, 0.1817, 0.4684, 0.1911, 0.4606, 0.1975, 0.4524, 0.2008, 0.444, 0.2008, 0.4358, 0.1975, 0.428, 0.1911, 0.421, 0.1817, 0.4151, 0.1698, 0.4104, 0.1559, 0.4072, 0.1403, 0.4056, 0.1239, 0.4056, 0.1071, 0.4072, 0.09058, 0.4104, 0.07506, 0.4151, 0.06108, 0.421, 0.0492, 0.428, 0.03987, 0.4358, 0.03344, 0.444, 0.03016, 0.4524, 0.03016, 0.4607, 0.03344, 0.4684, 0.03987, 0.03109, -0.00894, 0.03109, -0.008945, 0.03112, -0.008912, 0.03111, -0.008897, 0.03107, -0.009033, 0.03107, -0.009029, 0.03104, -0.00923, 0.03106, -0.009267, 0.03109, -0.008945, 0.03109, -0.008951, 0.03113, -0.008932, 0.03112, -0.008912, 0.03106, -0.008988, 0.03106, -0.008978, 0.03101, -0.009012, 0.031, -0.009044, 0.03107, -0.009029, 0.03107, -0.009023, 0.03103, -0.009192, 0.03104, -0.00923, 0.03109, -0.008951, 0.0311, -0.008959, 0.03114, -0.008955, 0.03113, -0.008932, 0.03106, -0.008978, 0.03106, -0.008969, 0.03101, -0.008982, 0.03101, -0.009012, 0.03107, -0.009023, 0.03106, -0.009015, 0.03102, -0.009154, 0.03103, -0.009192, 0.0311, -0.008959, 0.0311, -0.008967, 0.03115, -0.008982, 0.03114, -0.008955, 0.03106, -0.008969, 0.03106, -0.00896, 0.03102, -0.008955, 0.03101, -0.008982, 0.03106, -0.009015, 0.03106, -0.009007, 0.03101, -0.009116, 0.03102, -0.009154, 0.0311, -0.008967, 0.0311, -0.008977, 0.03115, -0.009012, 0.03115, -0.008982, 0.03106, -0.00896, 0.03106, -0.008952, 0.03102, -0.008932, 0.03102, -0.008955, 0.03106, -0.009007, 0.03106, -0.008997, 0.031, -0.00908, 0.03101, -0.009116, 0.0311, -0.008977, 0.0311, -0.008986, 0.03115, -0.009044, 0.03115, -0.009012, 0.03106, -0.008952, 0.03107, -0.008945, 0.03103, -0.008912, 0.03102, -0.008932, 0.03106, -0.008997, 0.03106, -0.008988, 0.031, -0.009044, 0.031, -0.00908, 0.0311, -0.008986, 0.0311, -0.008996, 0.03115, -0.009079, 0.03115, -0.009044, 0.03107, -0.008945, 0.03107, -0.00894, 0.03104, -0.008897, 0.03103, -0.008912, 0.0311, -0.008996, 0.0311, -0.009005, 0.03115, -0.009116, 0.03115, -0.009079, 0.03107, -0.00894, 0.03107, -0.008936, 0.03105, -0.008886, 0.03104, -0.008897, 0.0311, -0.009005, 0.03109, -0.009014, 0.03114, -0.009154, 0.03115, -0.009116, 0.03107, -0.008936, 0.03107, -0.008934, 0.03107, -0.008879, 0.03105, -0.008886, 0.03109, -0.009014, 0.03109, -0.009022, 0.03113, -0.009192, 0.03114, -0.009154, 0.03107, -0.008934, 0.03108, -0.008933, 0.03108, -0.008876, 0.03107, -0.008879, 0.03109, -0.009022, 0.03109, -0.009028, 0.03112, -0.00923, 0.03113, -0.009192, 0.03108, -0.008933, 0.03108, -0.008934, 0.03109, -0.008879, 0.03108, -0.008876, 0.03109, -0.009028, 0.03108, -0.009033, 0.0311, -0.009267, 0.03112, -0.00923, 0.03108, -0.008934, 0.03109, -0.008936, 0.0311, -0.008886, 0.03109, -0.008879, 0.03108, -0.009033, 0.03108, -0.009034, 0.03108, -0.009301, 0.0311, -0.009267, 0.03109, -0.008936, 0.03109, -0.00894, 0.03111, -0.008897, 0.0311, -0.008886])
me_x.materials.append(mat_material)
me_x.update()

# ---- objects
ob_light = bpy.data.objects.new('Light', light_light)
ob_camera = bpy.data.objects.new('Camera', cam_camera)
ob_x = bpy.data.objects.new('円柱', me_x)

# ---- transforms, parenting, visibility, modifiers, constraints
ob_light.location = (4.076, 1.005, 5.904)
ob_light.rotation_euler = (0.6503, 0.05522, 1.866)
ob_light.lock_rotations_4d = False
ob_light.empty_display_type = 'ARROWS'
ob_light.color = (0.0, 0.0, 0.0, 0.0)
ob_light.lineart.crease_threshold = 0.0
ob_camera.location = (7.359, -6.926, 4.958)
ob_camera.rotation_euler = (1.109, 0.0, 0.8149)
ob_camera.lock_rotations_4d = False
ob_camera.empty_display_type = 'ARROWS'
ob_camera.color = (0.0, 0.0, 0.0, 0.0)
ob_camera.display_type = 'WIRE'
ob_camera.lineart.crease_threshold = 0.0
ob_x.location = (0.0, 0.0, -1.0)
ob_x.scale = (17.5, 17.5, 1.0)

# ---- collection membership
col_collection.objects.link(ob_light)
col_collection.objects.link(ob_camera)
col_collection.objects.link(ob_x)

# ---- scene / render settings (as saved in the file)
scene.camera = ob_camera
scene.frame_start = 1; scene.frame_end = 250; scene.frame_set(1)
scene.render.engine = 'BLENDER_EEVEE_NEXT'
scene.render.bake_bias = 0.0
scene.render.bake_samples = 0
scene.cycles.sampling_pattern = 'TABULATED_SOBOL'
scene.eevee.use_volume_custom_range = False
bpy.context.view_layer.update()
